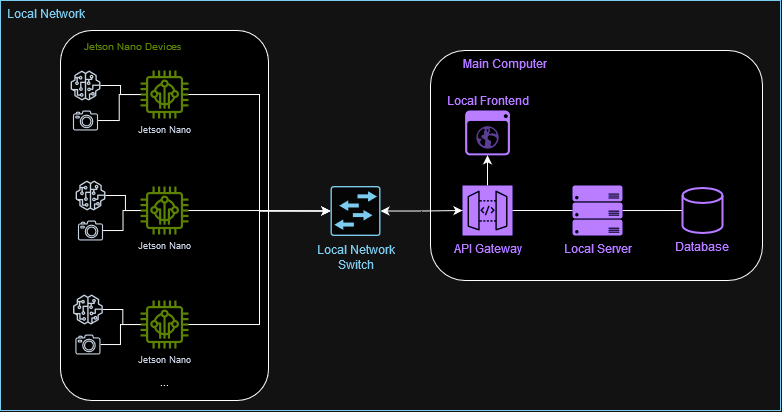

The diagram above was exported from draw.io. Its source (the exported page's mxGraphModel, read from the mxfile embedded in the PNG):
<mxGraphModel dx="989" dy="481" grid="1" gridSize="10" guides="1" tooltips="1" connect="1" arrows="1" fold="1" page="1" pageScale="1" pageWidth="827" pageHeight="1169" math="0" shadow="0">
  <root>
    <mxCell id="0" />
    <mxCell id="1" parent="0" />
    <mxCell id="_9Jrog2-r6NLlgdFeBVU-53" value="Local Network" style="rounded=0;whiteSpace=wrap;html=1;glass=0;fillColor=none;strokeColor=#005073;align=left;verticalAlign=top;spacingLeft=5;fontColor=#005073;" parent="1" vertex="1">
      <mxGeometry x="40" y="10" width="780" height="410" as="geometry" />
    </mxCell>
    <mxCell id="_9Jrog2-r6NLlgdFeBVU-4" value="&lt;font size=&quot;1&quot;&gt;Jetson Nano Devices&lt;/font&gt;" style="rounded=1;whiteSpace=wrap;html=1;verticalAlign=top;align=left;spacing=4;fontColor=#7AA116;spacingLeft=20;" parent="1" vertex="1">
      <mxGeometry x="100" y="40" width="208" height="370" as="geometry" />
    </mxCell>
    <mxCell id="_9Jrog2-r6NLlgdFeBVU-7" value="Jetson Nano" style="sketch=0;outlineConnect=0;fontColor=#232F3E;gradientColor=none;fillColor=#7AA116;strokeColor=none;dashed=0;verticalLabelPosition=bottom;verticalAlign=top;align=center;html=1;fontSize=9;fontStyle=0;aspect=fixed;pointerEvents=1;shape=mxgraph.aws4.iot_thing_freertos_device;" parent="1" vertex="1">
      <mxGeometry x="180" y="310" width="48" height="48" as="geometry" />
    </mxCell>
    <mxCell id="_9Jrog2-r6NLlgdFeBVU-10" value="Jetson Nano" style="sketch=0;outlineConnect=0;fontColor=#232F3E;gradientColor=none;fillColor=#7AA116;strokeColor=none;dashed=0;verticalLabelPosition=bottom;verticalAlign=top;align=center;html=1;fontSize=9;fontStyle=0;aspect=fixed;pointerEvents=1;shape=mxgraph.aws4.iot_thing_freertos_device;" parent="1" vertex="1">
      <mxGeometry x="180" y="196" width="48" height="48" as="geometry" />
    </mxCell>
    <mxCell id="_9Jrog2-r6NLlgdFeBVU-11" value="Jetson Nano" style="sketch=0;outlineConnect=0;fontColor=#232F3E;gradientColor=none;fillColor=#7AA116;strokeColor=none;dashed=0;verticalLabelPosition=bottom;verticalAlign=top;align=center;html=1;fontSize=9;fontStyle=0;aspect=fixed;pointerEvents=1;shape=mxgraph.aws4.iot_thing_freertos_device;" parent="1" vertex="1">
      <mxGeometry x="180" y="80" width="48" height="48" as="geometry" />
    </mxCell>
    <mxCell id="_9Jrog2-r6NLlgdFeBVU-13" value="Main Computer" style="rounded=1;whiteSpace=wrap;html=1;verticalAlign=top;align=left;spacingLeft=31;fontColor=#8C4FFF;" parent="1" vertex="1">
      <mxGeometry x="470" y="60" width="332" height="230" as="geometry" />
    </mxCell>
    <mxCell id="_9Jrog2-r6NLlgdFeBVU-46" style="edgeStyle=orthogonalEdgeStyle;rounded=0;orthogonalLoop=1;jettySize=auto;html=1;" parent="1" source="_9Jrog2-r6NLlgdFeBVU-14" target="_9Jrog2-r6NLlgdFeBVU-44" edge="1">
      <mxGeometry relative="1" as="geometry" />
    </mxCell>
    <mxCell id="_9Jrog2-r6NLlgdFeBVU-14" value="API Gateway" style="sketch=0;points=[[0,0,0],[0.25,0,0],[0.5,0,0],[0.75,0,0],[1,0,0],[0,1,0],[0.25,1,0],[0.5,1,0],[0.75,1,0],[1,1,0],[0,0.25,0],[0,0.5,0],[0,0.75,0],[1,0.25,0],[1,0.5,0],[1,0.75,0]];outlineConnect=0;fontColor=#8C4FFF;fillColor=#8C4FFF;strokeColor=#ffffff;dashed=0;verticalLabelPosition=bottom;verticalAlign=top;align=center;html=1;fontSize=12;fontStyle=0;aspect=fixed;shape=mxgraph.aws4.resourceIcon;resIcon=mxgraph.aws4.api_gateway;" parent="1" vertex="1">
      <mxGeometry x="502" y="195" width="50" height="50" as="geometry" />
    </mxCell>
    <mxCell id="_9Jrog2-r6NLlgdFeBVU-18" value="..." style="text;strokeColor=none;align=center;fillColor=none;html=1;verticalAlign=middle;whiteSpace=wrap;rounded=0;" parent="1" vertex="1">
      <mxGeometry x="174" y="376" width="60" height="30" as="geometry" />
    </mxCell>
    <mxCell id="_9Jrog2-r6NLlgdFeBVU-28" style="edgeStyle=orthogonalEdgeStyle;rounded=0;orthogonalLoop=1;jettySize=auto;html=1;endArrow=none;endFill=0;" parent="1" source="_9Jrog2-r6NLlgdFeBVU-19" target="_9Jrog2-r6NLlgdFeBVU-11" edge="1">
      <mxGeometry relative="1" as="geometry" />
    </mxCell>
    <mxCell id="_9Jrog2-r6NLlgdFeBVU-19" value="" style="sketch=0;outlineConnect=0;fontColor=#232F3E;gradientColor=none;fillColor=#232F3D;strokeColor=none;dashed=0;verticalLabelPosition=bottom;verticalAlign=top;align=center;html=1;fontSize=12;fontStyle=0;aspect=fixed;pointerEvents=1;shape=mxgraph.aws4.camera2;" parent="1" vertex="1">
      <mxGeometry x="112.42" y="120" width="25.16" height="20" as="geometry" />
    </mxCell>
    <mxCell id="_9Jrog2-r6NLlgdFeBVU-27" style="edgeStyle=orthogonalEdgeStyle;rounded=0;orthogonalLoop=1;jettySize=auto;html=1;endArrow=none;endFill=0;" parent="1" source="_9Jrog2-r6NLlgdFeBVU-20" target="_9Jrog2-r6NLlgdFeBVU-11" edge="1">
      <mxGeometry relative="1" as="geometry">
        <Array as="points">
          <mxPoint x="160" y="95" />
          <mxPoint x="160" y="104" />
        </Array>
      </mxGeometry>
    </mxCell>
    <mxCell id="_9Jrog2-r6NLlgdFeBVU-20" value="" style="sketch=0;outlineConnect=0;fontColor=#232F3E;gradientColor=none;fillColor=#232F3D;strokeColor=none;dashed=0;verticalLabelPosition=bottom;verticalAlign=top;align=center;html=1;fontSize=12;fontStyle=0;aspect=fixed;pointerEvents=1;shape=mxgraph.aws4.sagemaker_model;" parent="1" vertex="1">
      <mxGeometry x="110" y="80" width="30" height="30" as="geometry" />
    </mxCell>
    <mxCell id="_9Jrog2-r6NLlgdFeBVU-32" style="edgeStyle=orthogonalEdgeStyle;rounded=0;orthogonalLoop=1;jettySize=auto;html=1;endArrow=none;endFill=0;" parent="1" source="_9Jrog2-r6NLlgdFeBVU-29" target="_9Jrog2-r6NLlgdFeBVU-10" edge="1">
      <mxGeometry relative="1" as="geometry" />
    </mxCell>
    <mxCell id="_9Jrog2-r6NLlgdFeBVU-29" value="" style="sketch=0;outlineConnect=0;fontColor=#232F3E;gradientColor=none;fillColor=#232F3D;strokeColor=none;dashed=0;verticalLabelPosition=bottom;verticalAlign=top;align=center;html=1;fontSize=12;fontStyle=0;aspect=fixed;pointerEvents=1;shape=mxgraph.aws4.camera2;" parent="1" vertex="1">
      <mxGeometry x="117.42" y="230" width="25.16" height="20" as="geometry" />
    </mxCell>
    <mxCell id="_9Jrog2-r6NLlgdFeBVU-31" style="edgeStyle=orthogonalEdgeStyle;rounded=0;orthogonalLoop=1;jettySize=auto;html=1;endArrow=none;endFill=0;" parent="1" source="_9Jrog2-r6NLlgdFeBVU-30" target="_9Jrog2-r6NLlgdFeBVU-10" edge="1">
      <mxGeometry relative="1" as="geometry" />
    </mxCell>
    <mxCell id="_9Jrog2-r6NLlgdFeBVU-30" value="" style="sketch=0;outlineConnect=0;fontColor=#232F3E;gradientColor=none;fillColor=#232F3D;strokeColor=none;dashed=0;verticalLabelPosition=bottom;verticalAlign=top;align=center;html=1;fontSize=12;fontStyle=0;aspect=fixed;pointerEvents=1;shape=mxgraph.aws4.sagemaker_model;" parent="1" vertex="1">
      <mxGeometry x="115" y="190" width="30" height="30" as="geometry" />
    </mxCell>
    <mxCell id="_9Jrog2-r6NLlgdFeBVU-36" style="edgeStyle=orthogonalEdgeStyle;rounded=0;orthogonalLoop=1;jettySize=auto;html=1;endArrow=none;endFill=0;" parent="1" source="_9Jrog2-r6NLlgdFeBVU-33" target="_9Jrog2-r6NLlgdFeBVU-7" edge="1">
      <mxGeometry relative="1" as="geometry" />
    </mxCell>
    <mxCell id="_9Jrog2-r6NLlgdFeBVU-33" value="" style="sketch=0;outlineConnect=0;fontColor=#232F3E;gradientColor=none;fillColor=#232F3D;strokeColor=none;dashed=0;verticalLabelPosition=bottom;verticalAlign=top;align=center;html=1;fontSize=12;fontStyle=0;aspect=fixed;pointerEvents=1;shape=mxgraph.aws4.camera2;" parent="1" vertex="1">
      <mxGeometry x="114.84" y="344" width="25.16" height="20" as="geometry" />
    </mxCell>
    <mxCell id="_9Jrog2-r6NLlgdFeBVU-35" style="edgeStyle=orthogonalEdgeStyle;rounded=0;orthogonalLoop=1;jettySize=auto;html=1;endArrow=none;endFill=0;" parent="1" source="_9Jrog2-r6NLlgdFeBVU-34" target="_9Jrog2-r6NLlgdFeBVU-7" edge="1">
      <mxGeometry relative="1" as="geometry" />
    </mxCell>
    <mxCell id="_9Jrog2-r6NLlgdFeBVU-34" value="" style="sketch=0;outlineConnect=0;fontColor=#232F3E;gradientColor=none;fillColor=#232F3D;strokeColor=none;dashed=0;verticalLabelPosition=bottom;verticalAlign=top;align=center;html=1;fontSize=12;fontStyle=0;aspect=fixed;pointerEvents=1;shape=mxgraph.aws4.sagemaker_model;" parent="1" vertex="1">
      <mxGeometry x="112.42" y="304" width="30" height="30" as="geometry" />
    </mxCell>
    <mxCell id="_9Jrog2-r6NLlgdFeBVU-43" style="edgeStyle=orthogonalEdgeStyle;rounded=0;orthogonalLoop=1;jettySize=auto;html=1;endArrow=none;endFill=0;" parent="1" source="_9Jrog2-r6NLlgdFeBVU-39" edge="1">
      <mxGeometry relative="1" as="geometry">
        <mxPoint x="722" y="220" as="targetPoint" />
      </mxGeometry>
    </mxCell>
    <mxCell id="_9Jrog2-r6NLlgdFeBVU-39" value="Local Server" style="sketch=0;aspect=fixed;pointerEvents=1;shadow=0;dashed=0;html=1;strokeColor=none;labelPosition=center;verticalLabelPosition=bottom;verticalAlign=top;align=center;fillColor=#8C4FFF;shape=mxgraph.azure.server_rack;fontColor=#8C4FFF;" parent="1" vertex="1">
      <mxGeometry x="612" y="195" width="50" height="50" as="geometry" />
    </mxCell>
    <mxCell id="_9Jrog2-r6NLlgdFeBVU-40" style="edgeStyle=orthogonalEdgeStyle;rounded=0;orthogonalLoop=1;jettySize=auto;html=1;entryX=0;entryY=0.5;entryDx=0;entryDy=0;entryPerimeter=0;endArrow=none;endFill=0;" parent="1" source="_9Jrog2-r6NLlgdFeBVU-14" target="_9Jrog2-r6NLlgdFeBVU-39" edge="1">
      <mxGeometry relative="1" as="geometry" />
    </mxCell>
    <mxCell id="_9Jrog2-r6NLlgdFeBVU-41" value="Database" style="strokeWidth=2;html=1;shape=mxgraph.flowchart.database;whiteSpace=wrap;verticalAlign=top;spacingTop=0;labelPosition=center;verticalLabelPosition=bottom;align=center;fontColor=#8C4FFF;strokeColor=#8C4FFF;" parent="1" vertex="1">
      <mxGeometry x="722" y="197.5" width="40" height="45" as="geometry" />
    </mxCell>
    <mxCell id="_9Jrog2-r6NLlgdFeBVU-44" value="Local Frontend" style="shadow=0;dashed=0;html=1;strokeColor=none;fillColor=#8C4FFF;labelPosition=center;verticalLabelPosition=top;verticalAlign=bottom;align=center;outlineConnect=0;shape=mxgraph.veeam.2d.web_ui;fontColor=#8C4FFF;" parent="1" vertex="1">
      <mxGeometry x="504.6" y="120.00000000000001" width="44.8" height="44.8" as="geometry" />
    </mxCell>
    <mxCell id="_9Jrog2-r6NLlgdFeBVU-47" value="Local Network&lt;br&gt;Switch" style="sketch=0;points=[[0.015,0.015,0],[0.985,0.015,0],[0.985,0.985,0],[0.015,0.985,0],[0.25,0,0],[0.5,0,0],[0.75,0,0],[1,0.25,0],[1,0.5,0],[1,0.75,0],[0.75,1,0],[0.5,1,0],[0.25,1,0],[0,0.75,0],[0,0.5,0],[0,0.25,0]];verticalLabelPosition=bottom;html=1;verticalAlign=top;aspect=fixed;align=center;pointerEvents=1;shape=mxgraph.cisco19.rect;prIcon=l2_switch;fillColor=#FAFAFA;strokeColor=#005073;fontColor=#005073;" parent="1" vertex="1">
      <mxGeometry x="370" y="195.5" width="50" height="50" as="geometry" />
    </mxCell>
    <mxCell id="_9Jrog2-r6NLlgdFeBVU-48" style="edgeStyle=orthogonalEdgeStyle;rounded=0;orthogonalLoop=1;jettySize=auto;html=1;entryX=0;entryY=0.5;entryDx=0;entryDy=0;entryPerimeter=0;" parent="1" source="_9Jrog2-r6NLlgdFeBVU-11" target="_9Jrog2-r6NLlgdFeBVU-47" edge="1">
      <mxGeometry relative="1" as="geometry" />
    </mxCell>
    <mxCell id="_9Jrog2-r6NLlgdFeBVU-49" style="edgeStyle=orthogonalEdgeStyle;rounded=0;orthogonalLoop=1;jettySize=auto;html=1;entryX=0;entryY=0.5;entryDx=0;entryDy=0;entryPerimeter=0;" parent="1" source="_9Jrog2-r6NLlgdFeBVU-10" target="_9Jrog2-r6NLlgdFeBVU-47" edge="1">
      <mxGeometry relative="1" as="geometry" />
    </mxCell>
    <mxCell id="_9Jrog2-r6NLlgdFeBVU-50" style="edgeStyle=orthogonalEdgeStyle;rounded=0;orthogonalLoop=1;jettySize=auto;html=1;entryX=0;entryY=0.5;entryDx=0;entryDy=0;entryPerimeter=0;" parent="1" source="_9Jrog2-r6NLlgdFeBVU-7" target="_9Jrog2-r6NLlgdFeBVU-47" edge="1">
      <mxGeometry relative="1" as="geometry" />
    </mxCell>
    <mxCell id="_9Jrog2-r6NLlgdFeBVU-51" style="edgeStyle=orthogonalEdgeStyle;rounded=0;orthogonalLoop=1;jettySize=auto;html=1;entryX=0;entryY=0.5;entryDx=0;entryDy=0;entryPerimeter=0;startArrow=classic;startFill=1;" parent="1" source="_9Jrog2-r6NLlgdFeBVU-47" target="_9Jrog2-r6NLlgdFeBVU-14" edge="1">
      <mxGeometry relative="1" as="geometry" />
    </mxCell>
  </root>
</mxGraphModel>